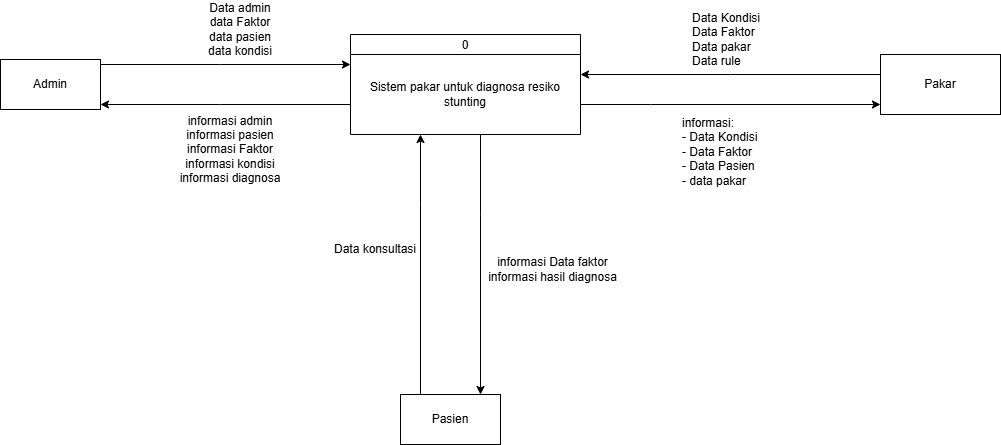

The diagram above was exported from draw.io. Its source (the exported page's mxGraphModel, read from the mxfile embedded in the PNG):
<mxGraphModel dx="1758" dy="473" grid="1" gridSize="10" guides="1" tooltips="1" connect="1" arrows="1" fold="1" page="1" pageScale="1" pageWidth="850" pageHeight="1100" math="0" shadow="0">
  <root>
    <mxCell id="0" />
    <mxCell id="1" parent="0" />
    <mxCell id="2" style="edgeStyle=orthogonalEdgeStyle;rounded=0;orthogonalLoop=1;jettySize=auto;html=1;" edge="1" source="3" target="6" parent="1">
      <mxGeometry relative="1" as="geometry">
        <Array as="points">
          <mxPoint x="160" y="180" />
          <mxPoint x="160" y="180" />
        </Array>
      </mxGeometry>
    </mxCell>
    <mxCell id="3" value="0" style="swimlane;fontStyle=0;childLayout=stackLayout;horizontal=1;startSize=20;fillColor=#ffffff;horizontalStack=0;resizeParent=1;resizeParentMax=0;resizeLast=0;collapsible=0;marginBottom=0;swimlaneFillColor=#ffffff;" vertex="1" parent="1">
      <mxGeometry x="290" y="110" width="230" height="100" as="geometry" />
    </mxCell>
    <mxCell id="4" value="Sistem pakar untuk diagnosa resiko stunting" style="text;html=1;whiteSpace=wrap;strokeColor=none;fillColor=none;align=center;verticalAlign=middle;rounded=0;" vertex="1" parent="3">
      <mxGeometry y="20" width="230" height="80" as="geometry" />
    </mxCell>
    <mxCell id="5" style="edgeStyle=orthogonalEdgeStyle;rounded=0;orthogonalLoop=1;jettySize=auto;html=1;" edge="1" source="6" target="3" parent="1">
      <mxGeometry relative="1" as="geometry">
        <Array as="points">
          <mxPoint x="160" y="140" />
          <mxPoint x="160" y="140" />
        </Array>
      </mxGeometry>
    </mxCell>
    <mxCell id="6" value="Admin" style="html=1;dashed=0;whiteSpace=wrap;" vertex="1" parent="1">
      <mxGeometry x="-60" y="135" width="100" height="50" as="geometry" />
    </mxCell>
    <mxCell id="7" value="Data admin&lt;div&gt;data Faktor&lt;/div&gt;&lt;div&gt;data pasien&lt;/div&gt;&lt;div&gt;data kondisi&lt;/div&gt;" style="text;html=1;whiteSpace=wrap;strokeColor=none;fillColor=none;align=center;verticalAlign=middle;rounded=0;" vertex="1" parent="1">
      <mxGeometry x="120" y="90" width="120" height="30" as="geometry" />
    </mxCell>
    <mxCell id="8" value="informasi admin&lt;div&gt;informasi pasien&lt;/div&gt;&lt;div&gt;informasi Faktor&lt;/div&gt;&lt;div&gt;informasi kondisi&lt;/div&gt;&lt;div&gt;informasi diagnosa&lt;/div&gt;" style="text;html=1;whiteSpace=wrap;strokeColor=none;fillColor=none;align=center;verticalAlign=middle;rounded=0;" vertex="1" parent="1">
      <mxGeometry x="110" y="210" width="120" height="30" as="geometry" />
    </mxCell>
    <mxCell id="9" style="edgeStyle=orthogonalEdgeStyle;rounded=0;orthogonalLoop=1;jettySize=auto;html=1;" edge="1" parent="1">
      <mxGeometry relative="1" as="geometry">
        <Array as="points">
          <mxPoint x="360" y="280" />
          <mxPoint x="360" y="280" />
        </Array>
        <mxPoint x="360" y="470" as="sourcePoint" />
        <mxPoint x="360" y="210" as="targetPoint" />
      </mxGeometry>
    </mxCell>
    <mxCell id="10" value="Pasien" style="html=1;dashed=0;whiteSpace=wrap;" vertex="1" parent="1">
      <mxGeometry x="340" y="470" width="100" height="50" as="geometry" />
    </mxCell>
    <mxCell id="11" value="Data konsultasi" style="text;html=1;whiteSpace=wrap;strokeColor=none;fillColor=none;align=center;verticalAlign=middle;rounded=0;" vertex="1" parent="1">
      <mxGeometry x="260" y="310" width="110" height="30" as="geometry" />
    </mxCell>
    <mxCell id="12" value="informasi Data faktor&lt;div&gt;informasi hasil diagnosa&lt;/div&gt;" style="text;html=1;whiteSpace=wrap;strokeColor=none;fillColor=none;align=center;verticalAlign=middle;rounded=0;" vertex="1" parent="1">
      <mxGeometry x="425" y="330" width="135" height="30" as="geometry" />
    </mxCell>
    <mxCell id="13" style="edgeStyle=orthogonalEdgeStyle;rounded=0;orthogonalLoop=1;jettySize=auto;html=1;" edge="1" source="4" target="10" parent="1">
      <mxGeometry relative="1" as="geometry">
        <Array as="points">
          <mxPoint x="420" y="290" />
          <mxPoint x="420" y="290" />
        </Array>
      </mxGeometry>
    </mxCell>
    <mxCell id="14" style="edgeStyle=orthogonalEdgeStyle;rounded=0;orthogonalLoop=1;jettySize=auto;html=1;" edge="1" source="15" target="4" parent="1">
      <mxGeometry relative="1" as="geometry">
        <Array as="points">
          <mxPoint x="670" y="150" />
          <mxPoint x="670" y="150" />
        </Array>
      </mxGeometry>
    </mxCell>
    <mxCell id="15" value="Pakar" style="rounded=0;whiteSpace=wrap;html=1;" vertex="1" parent="1">
      <mxGeometry x="820" y="130" width="120" height="60" as="geometry" />
    </mxCell>
    <mxCell id="16" style="edgeStyle=orthogonalEdgeStyle;rounded=0;orthogonalLoop=1;jettySize=auto;html=1;" edge="1" source="4" target="15" parent="1">
      <mxGeometry relative="1" as="geometry">
        <Array as="points">
          <mxPoint x="590" y="180" />
          <mxPoint x="590" y="180" />
        </Array>
      </mxGeometry>
    </mxCell>
    <mxCell id="17" value="&lt;span style=&quot;background-color: transparent; color: light-dark(rgb(0, 0, 0), rgb(255, 255, 255));&quot;&gt;Data Kondisi&lt;/span&gt;&lt;br&gt;&lt;span style=&quot;background-color: transparent; color: light-dark(rgb(0, 0, 0), rgb(255, 255, 255));&quot;&gt;Data Faktor&lt;/span&gt;&lt;br&gt;&lt;span style=&quot;background-color: transparent; color: light-dark(rgb(0, 0, 0), rgb(255, 255, 255));&quot;&gt;Data pakar&lt;/span&gt;&lt;br&gt;&lt;span style=&quot;background-color: transparent; color: light-dark(rgb(0, 0, 0), rgb(255, 255, 255));&quot;&gt;Data rule&lt;/span&gt;" style="text;whiteSpace=wrap;html=1;" vertex="1" parent="1">
      <mxGeometry x="630" y="80" width="110" height="80" as="geometry" />
    </mxCell>
    <mxCell id="18" value="informasi:&lt;br&gt;- Data Kondisi&lt;br&gt;- Data Faktor&lt;br&gt;- Data Pasien&lt;br&gt;- data pakar" style="text;whiteSpace=wrap;html=1;" vertex="1" parent="1">
      <mxGeometry x="620" y="185" width="110" height="100" as="geometry" />
    </mxCell>
  </root>
</mxGraphModel>